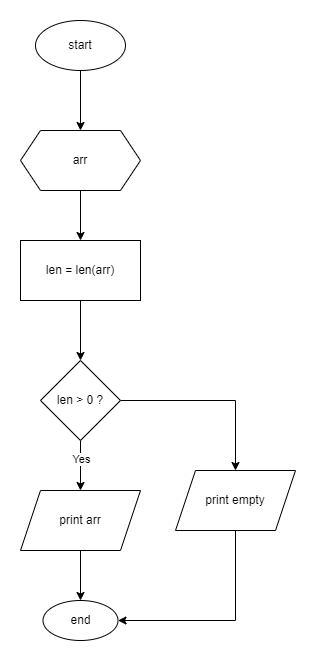

The diagram above was exported from draw.io. Its source (the exported page's mxGraphModel, read from the mxfile embedded in the PNG):
<mxGraphModel dx="998" dy="753" grid="1" gridSize="10" guides="1" tooltips="1" connect="1" arrows="1" fold="1" page="1" pageScale="1" pageWidth="850" pageHeight="1100" math="0" shadow="0">
  <root>
    <mxCell id="0" />
    <mxCell id="1" parent="0" />
    <mxCell id="-cpkeehttCEZ3qrcgFwI-2" style="edgeStyle=orthogonalEdgeStyle;rounded=0;orthogonalLoop=1;jettySize=auto;html=1;" edge="1" parent="1" source="-cpkeehttCEZ3qrcgFwI-1" target="-cpkeehttCEZ3qrcgFwI-3">
      <mxGeometry relative="1" as="geometry">
        <mxPoint x="165" y="170" as="targetPoint" />
      </mxGeometry>
    </mxCell>
    <mxCell id="-cpkeehttCEZ3qrcgFwI-1" value="start" style="ellipse;whiteSpace=wrap;html=1;" vertex="1" parent="1">
      <mxGeometry x="120" y="60" width="90" height="50" as="geometry" />
    </mxCell>
    <mxCell id="-cpkeehttCEZ3qrcgFwI-6" style="edgeStyle=orthogonalEdgeStyle;rounded=0;orthogonalLoop=1;jettySize=auto;html=1;" edge="1" parent="1" source="-cpkeehttCEZ3qrcgFwI-3" target="-cpkeehttCEZ3qrcgFwI-7">
      <mxGeometry relative="1" as="geometry">
        <mxPoint x="165" y="310" as="targetPoint" />
      </mxGeometry>
    </mxCell>
    <mxCell id="-cpkeehttCEZ3qrcgFwI-3" value="arr" style="shape=hexagon;perimeter=hexagonPerimeter2;whiteSpace=wrap;html=1;fixedSize=1;" vertex="1" parent="1">
      <mxGeometry x="105" y="170" width="120" height="60" as="geometry" />
    </mxCell>
    <mxCell id="-cpkeehttCEZ3qrcgFwI-8" style="edgeStyle=orthogonalEdgeStyle;rounded=0;orthogonalLoop=1;jettySize=auto;html=1;" edge="1" parent="1" source="-cpkeehttCEZ3qrcgFwI-7" target="-cpkeehttCEZ3qrcgFwI-9">
      <mxGeometry relative="1" as="geometry">
        <mxPoint x="165" y="400" as="targetPoint" />
      </mxGeometry>
    </mxCell>
    <mxCell id="-cpkeehttCEZ3qrcgFwI-7" value="len = len(arr)" style="rounded=0;whiteSpace=wrap;html=1;" vertex="1" parent="1">
      <mxGeometry x="105" y="280" width="120" height="60" as="geometry" />
    </mxCell>
    <mxCell id="-cpkeehttCEZ3qrcgFwI-10" style="edgeStyle=orthogonalEdgeStyle;rounded=0;orthogonalLoop=1;jettySize=auto;html=1;" edge="1" parent="1" source="-cpkeehttCEZ3qrcgFwI-9" target="-cpkeehttCEZ3qrcgFwI-11">
      <mxGeometry relative="1" as="geometry">
        <mxPoint x="165" y="560" as="targetPoint" />
      </mxGeometry>
    </mxCell>
    <mxCell id="-cpkeehttCEZ3qrcgFwI-12" value="Yes" style="edgeLabel;html=1;align=center;verticalAlign=middle;resizable=0;points=[];" vertex="1" connectable="0" parent="-cpkeehttCEZ3qrcgFwI-10">
      <mxGeometry x="-0.26" y="1" relative="1" as="geometry">
        <mxPoint as="offset" />
      </mxGeometry>
    </mxCell>
    <mxCell id="-cpkeehttCEZ3qrcgFwI-13" style="edgeStyle=orthogonalEdgeStyle;rounded=0;orthogonalLoop=1;jettySize=auto;html=1;" edge="1" parent="1" source="-cpkeehttCEZ3qrcgFwI-9" target="-cpkeehttCEZ3qrcgFwI-14">
      <mxGeometry relative="1" as="geometry">
        <mxPoint x="330" y="520" as="targetPoint" />
      </mxGeometry>
    </mxCell>
    <mxCell id="-cpkeehttCEZ3qrcgFwI-9" value="len &amp;gt; 0 ?" style="rhombus;whiteSpace=wrap;html=1;" vertex="1" parent="1">
      <mxGeometry x="125" y="400" width="80" height="80" as="geometry" />
    </mxCell>
    <mxCell id="-cpkeehttCEZ3qrcgFwI-15" style="edgeStyle=orthogonalEdgeStyle;rounded=0;orthogonalLoop=1;jettySize=auto;html=1;" edge="1" parent="1" source="-cpkeehttCEZ3qrcgFwI-11" target="-cpkeehttCEZ3qrcgFwI-16">
      <mxGeometry relative="1" as="geometry">
        <mxPoint x="165" y="640" as="targetPoint" />
      </mxGeometry>
    </mxCell>
    <mxCell id="-cpkeehttCEZ3qrcgFwI-11" value="print arr" style="shape=parallelogram;perimeter=parallelogramPerimeter;whiteSpace=wrap;html=1;fixedSize=1;" vertex="1" parent="1">
      <mxGeometry x="105" y="530" width="120" height="60" as="geometry" />
    </mxCell>
    <mxCell id="-cpkeehttCEZ3qrcgFwI-17" style="edgeStyle=orthogonalEdgeStyle;rounded=0;orthogonalLoop=1;jettySize=auto;html=1;entryX=1;entryY=0.5;entryDx=0;entryDy=0;" edge="1" parent="1" source="-cpkeehttCEZ3qrcgFwI-14" target="-cpkeehttCEZ3qrcgFwI-16">
      <mxGeometry relative="1" as="geometry">
        <Array as="points">
          <mxPoint x="320" y="660" />
        </Array>
      </mxGeometry>
    </mxCell>
    <mxCell id="-cpkeehttCEZ3qrcgFwI-14" value="print empty" style="shape=parallelogram;perimeter=parallelogramPerimeter;whiteSpace=wrap;html=1;fixedSize=1;" vertex="1" parent="1">
      <mxGeometry x="260" y="510" width="120" height="60" as="geometry" />
    </mxCell>
    <mxCell id="-cpkeehttCEZ3qrcgFwI-16" value="end" style="ellipse;whiteSpace=wrap;html=1;" vertex="1" parent="1">
      <mxGeometry x="127.5" y="640" width="75" height="40" as="geometry" />
    </mxCell>
  </root>
</mxGraphModel>